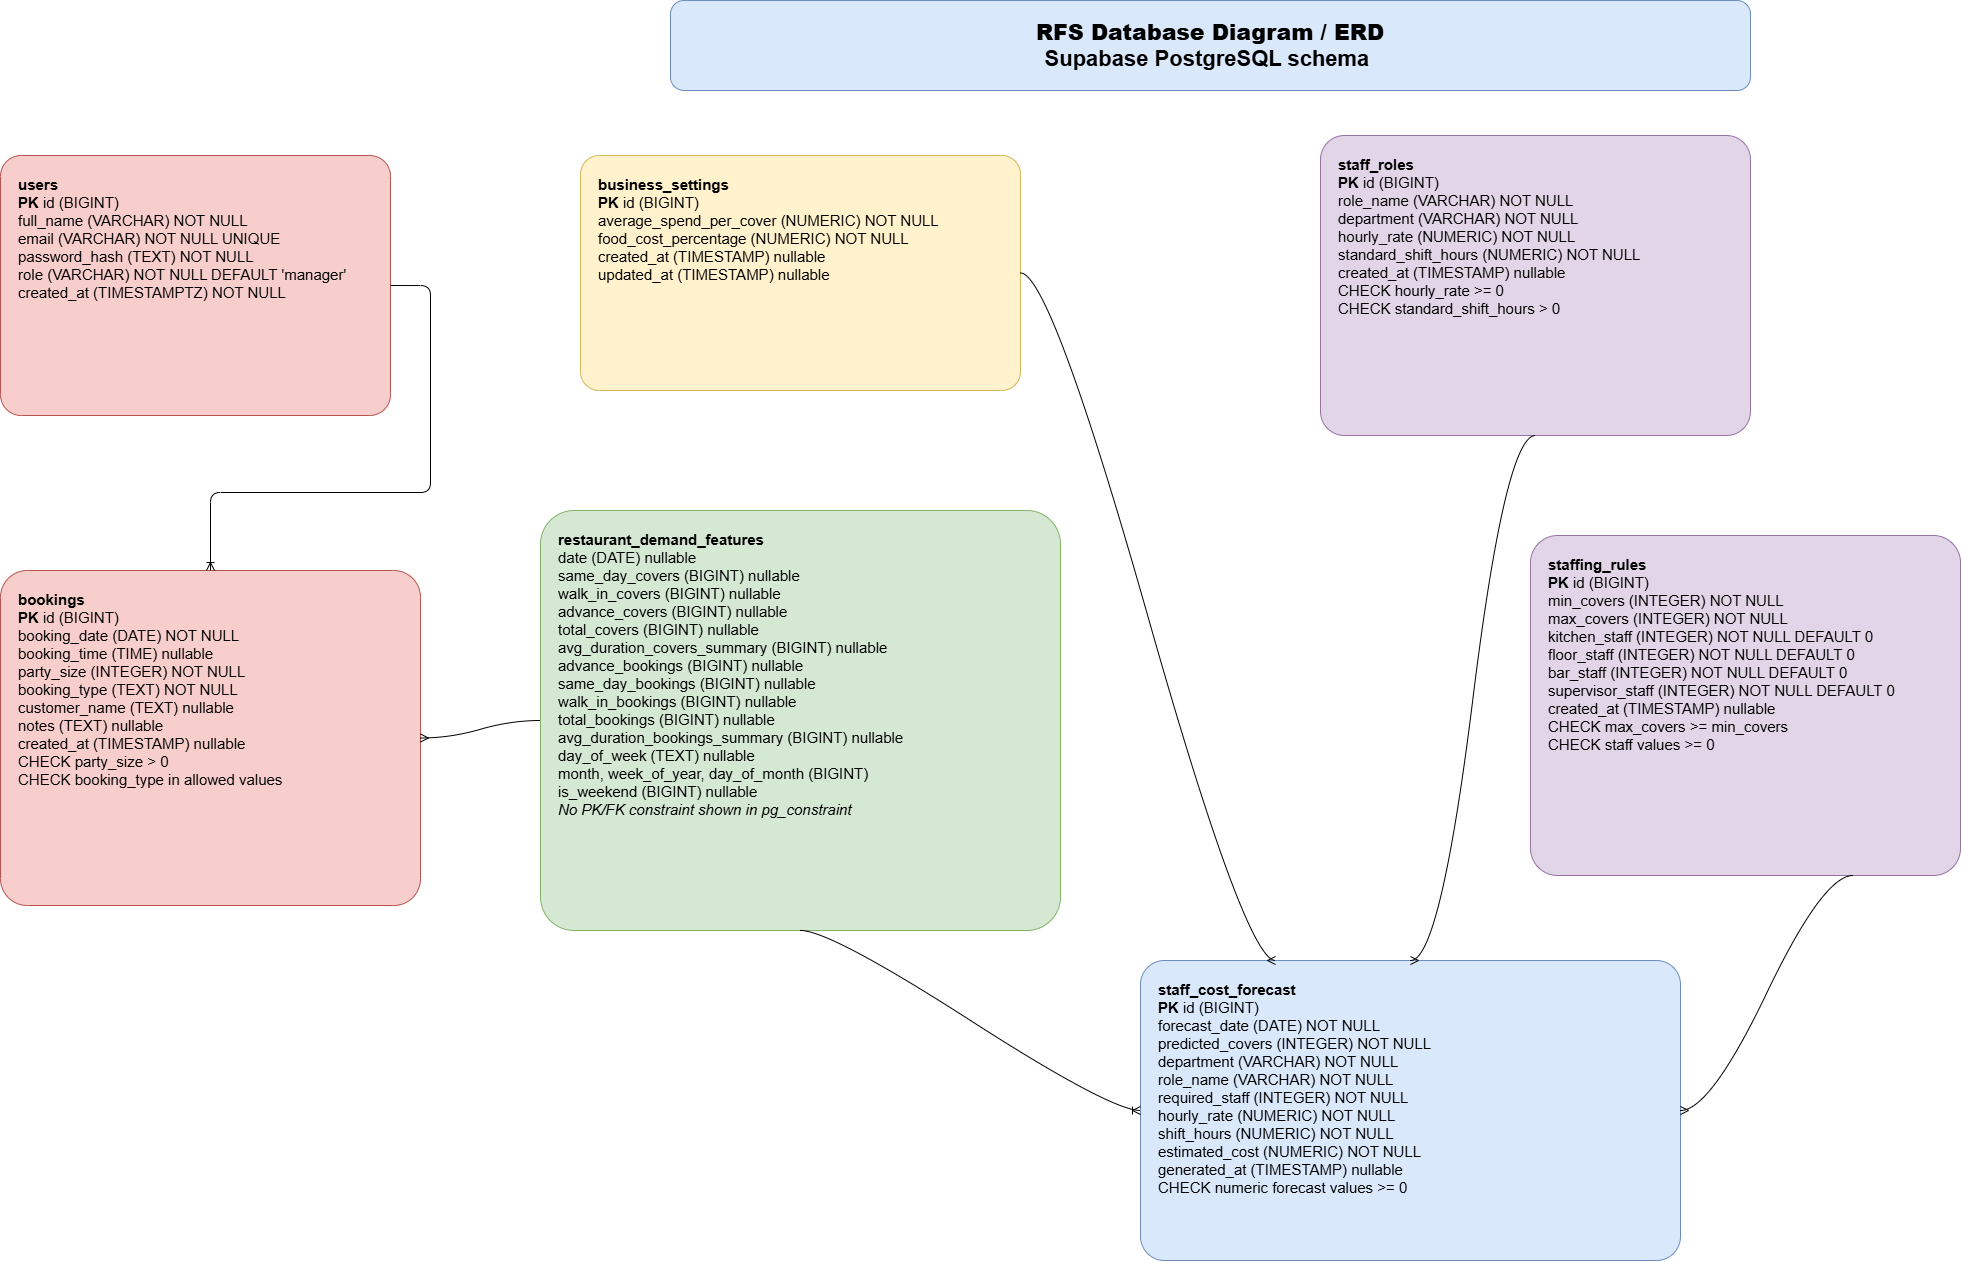

The diagram above was exported from draw.io. Its source (the exported page's mxGraphModel, read from the mxfile embedded in the PNG):
<mxGraphModel dx="2012" dy="1294" grid="1" gridSize="10" guides="1" tooltips="1" connect="1" arrows="1" fold="1" page="1" pageScale="1" pageWidth="1800" pageHeight="1300" math="0" shadow="0">
  <root>
    <mxCell id="0" />
    <mxCell id="1" parent="0" />
    <mxCell id="title" parent="1" style="rounded=1;whiteSpace=wrap;html=1;fillColor=#dae8fc;strokeColor=#6c8ebf;fontSize=22;fontStyle=1;align=center;verticalAlign=middle;spacing=12;" value="&lt;b&gt;RFS Database Diagram / ERD&lt;/b&gt;&lt;br&gt;Supabase PostgreSQL schema&amp;nbsp;" vertex="1">
      <mxGeometry height="90" width="1080" x="740" y="20" as="geometry" />
    </mxCell>
    <mxCell id="users" parent="1" style="rounded=1;whiteSpace=wrap;html=1;fontSize=15;align=left;verticalAlign=top;spacingLeft=16;spacingRight=16;spacingTop=14;spacingBottom=14;arcSize=8;fillColor=#f8cecc;strokeColor=#b85450;" value="&lt;b&gt;users&lt;/b&gt;&lt;br&gt;&lt;b&gt;PK&lt;/b&gt; id (BIGINT)&lt;br&gt;full_name (VARCHAR) NOT NULL&lt;br&gt;email (VARCHAR) NOT NULL UNIQUE&lt;br&gt;password_hash (TEXT) NOT NULL&lt;br&gt;role (VARCHAR) NOT NULL DEFAULT 'manager'&lt;br&gt;created_at (TIMESTAMPTZ) NOT NULL" vertex="1">
      <mxGeometry height="260" width="390" x="70" y="175" as="geometry" />
    </mxCell>
    <mxCell id="bookings" parent="1" style="rounded=1;whiteSpace=wrap;html=1;fontSize=15;align=left;verticalAlign=top;spacingLeft=16;spacingRight=16;spacingTop=14;spacingBottom=14;arcSize=8;fillColor=#f8cecc;strokeColor=#b85450;" value="&lt;b&gt;bookings&lt;/b&gt;&lt;br&gt;&lt;b&gt;PK&lt;/b&gt; id (BIGINT)&lt;br&gt;booking_date (DATE) NOT NULL&lt;br&gt;booking_time (TIME) nullable&lt;br&gt;party_size (INTEGER) NOT NULL&lt;br&gt;booking_type (TEXT) NOT NULL&lt;br&gt;customer_name (TEXT) nullable&lt;br&gt;notes (TEXT) nullable&lt;br&gt;created_at (TIMESTAMP) nullable&lt;br&gt;CHECK party_size &amp;gt; 0&lt;br&gt;CHECK booking_type in allowed values" vertex="1">
      <mxGeometry height="335" width="420" x="70" y="590" as="geometry" />
    </mxCell>
    <mxCell id="business_settings" parent="1" style="rounded=1;whiteSpace=wrap;html=1;fontSize=15;align=left;verticalAlign=top;spacingLeft=16;spacingRight=16;spacingTop=14;spacingBottom=14;arcSize=8;fillColor=#fff2cc;strokeColor=#d6b656;" value="&lt;b&gt;business_settings&lt;/b&gt;&lt;br&gt;&lt;b&gt;PK&lt;/b&gt; id (BIGINT)&lt;br&gt;average_spend_per_cover (NUMERIC) NOT NULL&lt;br&gt;food_cost_percentage (NUMERIC) NOT NULL&lt;br&gt;created_at (TIMESTAMP) nullable&lt;br&gt;updated_at (TIMESTAMP) nullable" vertex="1">
      <mxGeometry height="235" width="440" x="650" y="175" as="geometry" />
    </mxCell>
    <mxCell id="demand_features" parent="1" style="rounded=1;whiteSpace=wrap;html=1;fontSize=15;align=left;verticalAlign=top;spacingLeft=16;spacingRight=16;spacingTop=14;spacingBottom=14;arcSize=8;fillColor=#d5e8d4;strokeColor=#82b366;" value="&lt;b&gt;restaurant_demand_features&lt;/b&gt;&lt;br&gt;date (DATE) nullable&lt;br&gt;same_day_covers (BIGINT) nullable&lt;br&gt;walk_in_covers (BIGINT) nullable&lt;br&gt;advance_covers (BIGINT) nullable&lt;br&gt;total_covers (BIGINT) nullable&lt;br&gt;avg_duration_covers_summary (BIGINT) nullable&lt;br&gt;advance_bookings (BIGINT) nullable&lt;br&gt;same_day_bookings (BIGINT) nullable&lt;br&gt;walk_in_bookings (BIGINT) nullable&lt;br&gt;total_bookings (BIGINT) nullable&lt;br&gt;avg_duration_bookings_summary (BIGINT) nullable&lt;br&gt;day_of_week (TEXT) nullable&lt;br&gt;month, week_of_year, day_of_month (BIGINT)&lt;br&gt;is_weekend (BIGINT) nullable&lt;br&gt;&lt;i&gt;No PK/FK constraint shown in pg_constraint&lt;/i&gt;" vertex="1">
      <mxGeometry height="420" width="520" x="610" y="530" as="geometry" />
    </mxCell>
    <mxCell id="staff_roles" parent="1" style="rounded=1;whiteSpace=wrap;html=1;fontSize=15;align=left;verticalAlign=top;spacingLeft=16;spacingRight=16;spacingTop=14;spacingBottom=14;arcSize=8;fillColor=#e1d5e7;strokeColor=#9673a6;" value="&lt;b&gt;staff_roles&lt;/b&gt;&lt;br&gt;&lt;b&gt;PK&lt;/b&gt; id (BIGINT)&lt;br&gt;role_name (VARCHAR) NOT NULL&lt;br&gt;department (VARCHAR) NOT NULL&lt;br&gt;hourly_rate (NUMERIC) NOT NULL&lt;br&gt;standard_shift_hours (NUMERIC) NOT NULL&lt;br&gt;created_at (TIMESTAMP) nullable&lt;br&gt;CHECK hourly_rate &amp;gt;= 0&lt;br&gt;CHECK standard_shift_hours &amp;gt; 0" vertex="1">
      <mxGeometry height="300" width="430" x="1390" y="155" as="geometry" />
    </mxCell>
    <mxCell id="staffing_rules" parent="1" style="rounded=1;whiteSpace=wrap;html=1;fontSize=15;align=left;verticalAlign=top;spacingLeft=16;spacingRight=16;spacingTop=14;spacingBottom=14;arcSize=8;fillColor=#e1d5e7;strokeColor=#9673a6;" value="&lt;b&gt;staffing_rules&lt;/b&gt;&lt;br&gt;&lt;b&gt;PK&lt;/b&gt; id (BIGINT)&lt;br&gt;min_covers (INTEGER) NOT NULL&lt;br&gt;max_covers (INTEGER) NOT NULL&lt;br&gt;kitchen_staff (INTEGER) NOT NULL DEFAULT 0&lt;br&gt;floor_staff (INTEGER) NOT NULL DEFAULT 0&lt;br&gt;bar_staff (INTEGER) NOT NULL DEFAULT 0&lt;br&gt;supervisor_staff (INTEGER) NOT NULL DEFAULT 0&lt;br&gt;created_at (TIMESTAMP) nullable&lt;br&gt;CHECK max_covers &amp;gt;= min_covers&lt;br&gt;CHECK staff values &amp;gt;= 0" vertex="1">
      <mxGeometry height="340" width="430" x="1600" y="555" as="geometry" />
    </mxCell>
    <mxCell id="staff_cost_forecast" parent="1" style="rounded=1;whiteSpace=wrap;html=1;fontSize=15;align=left;verticalAlign=top;spacingLeft=16;spacingRight=16;spacingTop=14;spacingBottom=14;arcSize=8;fillColor=#dae8fc;strokeColor=#6c8ebf;" value="&lt;b&gt;staff_cost_forecast&lt;/b&gt;&lt;br&gt;&lt;b&gt;PK&lt;/b&gt; id (BIGINT)&lt;br&gt;forecast_date (DATE) NOT NULL&lt;br&gt;predicted_covers (INTEGER) NOT NULL&lt;br&gt;department (VARCHAR) NOT NULL&lt;br&gt;role_name (VARCHAR) NOT NULL&lt;br&gt;required_staff (INTEGER) NOT NULL&lt;br&gt;hourly_rate (NUMERIC) NOT NULL&lt;br&gt;shift_hours (NUMERIC) NOT NULL&lt;br&gt;estimated_cost (NUMERIC) NOT NULL&lt;br&gt;generated_at (TIMESTAMP) nullable&lt;br&gt;CHECK numeric forecast values &amp;gt;= 0" vertex="1">
      <mxGeometry height="300" width="540" x="1210" y="980" as="geometry" />
    </mxCell>
    <mxCell id="ZG-BT8WJAgyArgHaYlgP-2" edge="1" parent="1" source="users" style="edgeStyle=orthogonalEdgeStyle;fontSize=12;html=1;endArrow=ERoneToMany;rounded=1;exitX=1;exitY=0.5;exitDx=0;exitDy=0;entryX=0.5;entryY=0;entryDx=0;entryDy=0;curved=0;" target="bookings" value="">
      <mxGeometry height="100" relative="1" width="100" as="geometry">
        <Array as="points">
          <mxPoint x="500" y="305" />
          <mxPoint x="500" y="512" />
          <mxPoint x="280" y="512" />
        </Array>
        <mxPoint x="470" y="281.0000000000002" as="sourcePoint" />
        <mxPoint x="470" y="649.7500000000002" as="targetPoint" />
      </mxGeometry>
    </mxCell>
    <mxCell id="ZG-BT8WJAgyArgHaYlgP-3" edge="1" parent="1" source="demand_features" style="edgeStyle=entityRelationEdgeStyle;fontSize=12;html=1;endArrow=ERmany;rounded=0;curved=1;entryX=1;entryY=0.5;entryDx=0;entryDy=0;exitX=0;exitY=0.5;exitDx=0;exitDy=0;" target="bookings" value="">
      <mxGeometry height="100" relative="1" width="100" as="geometry">
        <mxPoint x="560" y="750" as="sourcePoint" />
        <mxPoint x="550" y="650" as="targetPoint" />
      </mxGeometry>
    </mxCell>
    <mxCell id="ZG-BT8WJAgyArgHaYlgP-5" edge="1" parent="1" source="demand_features" style="edgeStyle=entityRelationEdgeStyle;fontSize=12;html=1;endArrow=ERoneToMany;rounded=0;curved=1;exitX=0.5;exitY=1;exitDx=0;exitDy=0;entryX=0;entryY=0.5;entryDx=0;entryDy=0;" target="staff_cost_forecast" value="">
      <mxGeometry height="100" relative="1" width="100" as="geometry">
        <mxPoint x="920" y="1090" as="sourcePoint" />
        <mxPoint x="1020" y="990" as="targetPoint" />
      </mxGeometry>
    </mxCell>
    <mxCell id="ZG-BT8WJAgyArgHaYlgP-6" edge="1" parent="1" source="staffing_rules" style="edgeStyle=entityRelationEdgeStyle;fontSize=12;html=1;endArrow=ERmany;rounded=0;curved=1;exitX=0.75;exitY=1;exitDx=0;exitDy=0;entryX=1;entryY=0.5;entryDx=0;entryDy=0;" target="staff_cost_forecast" value="">
      <mxGeometry height="100" relative="1" width="100" as="geometry">
        <mxPoint x="2080" y="740" as="sourcePoint" />
        <mxPoint x="2180" y="640" as="targetPoint" />
      </mxGeometry>
    </mxCell>
    <mxCell id="ZG-BT8WJAgyArgHaYlgP-7" edge="1" parent="1" source="staff_roles" style="edgeStyle=entityRelationEdgeStyle;fontSize=12;html=1;endArrow=ERmany;rounded=0;curved=1;exitX=0.5;exitY=1;exitDx=0;exitDy=0;entryX=0.5;entryY=0;entryDx=0;entryDy=0;" target="staff_cost_forecast" value="">
      <mxGeometry height="100" relative="1" width="100" as="geometry">
        <mxPoint x="1200" y="710" as="sourcePoint" />
        <mxPoint x="1300" y="610" as="targetPoint" />
      </mxGeometry>
    </mxCell>
    <mxCell id="ZG-BT8WJAgyArgHaYlgP-8" edge="1" parent="1" source="business_settings" style="edgeStyle=entityRelationEdgeStyle;fontSize=12;html=1;endArrow=ERmany;rounded=0;curved=1;exitX=1;exitY=0.5;exitDx=0;exitDy=0;entryX=0.25;entryY=0;entryDx=0;entryDy=0;" target="staff_cost_forecast" value="">
      <mxGeometry height="100" relative="1" width="100" as="geometry">
        <mxPoint x="1200" y="710" as="sourcePoint" />
        <mxPoint x="1300" y="610" as="targetPoint" />
      </mxGeometry>
    </mxCell>
  </root>
</mxGraphModel>